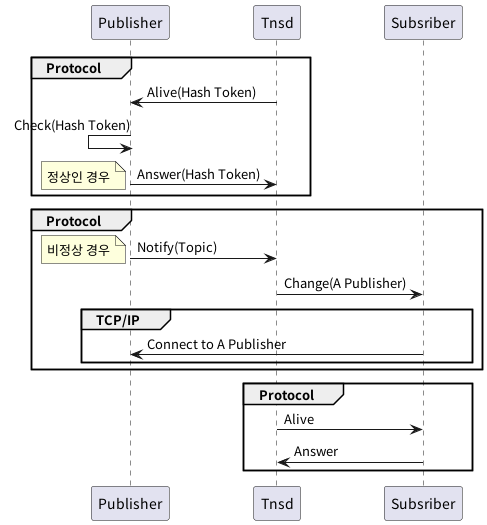

The diagram above was rendered by PlantUML. Its source (embedded in the PNG):
@startuml
'https://plantuml.com/sequence-diagram

autonumber stop
group Protocol
    Publisher <- Tnsd : Alive(Hash Token)
    Publisher <- Publisher : Check(Hash Token)
    Publisher -> Tnsd : Answer(Hash Token)
    note left
        정상인 경우
    end note
end

group Protocol
    Publisher -> Tnsd : Notify(Topic)
    note left
        비정상 경우
    end note

    Tnsd -> Subsriber : Change(A Publisher)

    group TCP/IP
        Subsriber -> Publisher : Connect to A Publisher
    end

end
group Protocol
    Tnsd -> Subsriber : Alive
    Tnsd <- Subsriber : Answer
end
@enduml